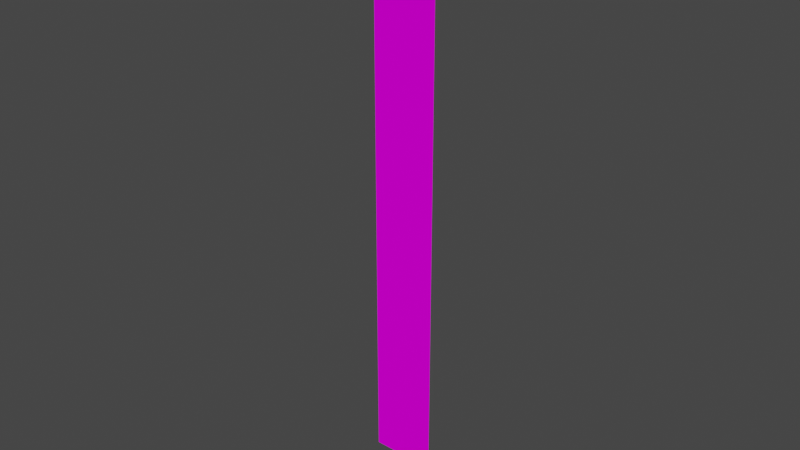 # Source: rbellpull.blend  (saved by Blender 3.0.42; exported with 4.5.12 LTS)
import bpy
from mathutils import Matrix  # noqa: F401  (used for matrix-valued properties, if any)

bpy.ops.wm.read_factory_settings(use_empty=True)
scene = bpy.context.scene
scene.name = 'Scene'

# ---- collections
col_collection = bpy.data.collections.new('Collection'); scene.collection.children.link(col_collection)

# ---- images (referenced by path relative to the original .blend; pixels are not part of the script)
import os
ASSET_DIR = os.environ.get("B2B_ASSET_DIR", "")  # directory of the original .blend (textures are referenced by path, not embedded)
HERE = os.path.dirname(os.path.abspath(__file__))  # packed textures are extracted next to this script under _unpacked/

def load_image(name, relpath, width, height, colorspace="sRGB"):
    """Load a texture the original file referenced (path relative to the .blend, or extracted next to this script)."""
    p = next((c for c in (os.path.join(HERE, relpath), os.path.join(ASSET_DIR, relpath)) if relpath and os.path.exists(c)), "")
    if p:
        img = bpy.data.images.load(p, check_existing=True)
        img.name = name
    else:  # same state as the original file: an image datablock whose file is absent (Cycles renders it pink)
        img = bpy.data.images.new(name, width, height)
        img.source = "FILE"
        img.filepath = "//" + (relpath or name)
    img.colorspace_settings.name = colorspace
    return img
img_replace0_png = load_image('replace0.png', 'replace0.png', 1024, 1024, 'sRGB')
img_tassle_png = load_image('TASSLE.png', 'TASSLE.png', 1024, 1024, 'sRGB')

# ---- materials (node trees are filled in below, after node groups)
mat_material1 = bpy.data.materials.new('Material1')
mat_material1.use_transparent_shadow = False
mat_material2 = bpy.data.materials.new('Material2')
mat_material2.use_backface_culling = True
mat_material2.use_transparent_shadow = False

# ---- material node trees
mat_material1.use_nodes = True; mat_material1.node_tree.nodes.clear()
_N = mat_material1.node_tree.nodes; _L = mat_material1.node_tree.links
n0 = _N.new('ShaderNodeOutputMaterial'); n0.name = 'Material Output'; n0.location = (300, 300)
n1 = _N.new('ShaderNodeBsdfDiffuse'); n1.name = 'Diffuse BSDF'; n1.location = (50, 300)
n2 = _N.new('ShaderNodeTexImage'); n2.name = 'Image Texture'; n2.location = (-290, 300)
n2.image = img_replace0_png
_L.new(n1.outputs[0], n0.inputs[0])
_L.new(n2.outputs[0], n1.inputs[0])
n0.is_active_output = True
mat_material2.use_nodes = True; mat_material2.node_tree.nodes.clear()
_N = mat_material2.node_tree.nodes; _L = mat_material2.node_tree.links
n0 = _N.new('ShaderNodeOutputMaterial'); n0.name = 'Material Output'; n0.location = (300, 300)
n1 = _N.new('ShaderNodeBsdfDiffuse'); n1.name = 'Diffuse BSDF'; n1.location = (50, 300)
n2 = _N.new('ShaderNodeTexImage'); n2.name = 'Image Texture'; n2.location = (-290, 300)
n2.image = img_tassle_png
_L.new(n1.outputs[0], n0.inputs[0])
_L.new(n2.outputs[0], n1.inputs[0])
n0.is_active_output = True

# ---- world
world_world = bpy.data.worlds.new('World'); scene.world = world_world
world_world.use_nodes = True; world_world.node_tree.nodes.clear()
_N = world_world.node_tree.nodes; _L = world_world.node_tree.links
n0 = _N.new('ShaderNodeOutputWorld'); n0.name = 'World Output'; n0.location = (300, 300)
n1 = _N.new('ShaderNodeBackground'); n1.name = 'Background'; n1.location = (10, 300)
n1.inputs[0].default_value = (0.05088, 0.05088, 0.05088, 1.0)
_L.new(n1.outputs[0], n0.inputs[0])
n0.is_active_output = True
world_world.color = (0.05088, 0.05088, 0.05088)
world_world.use_sun_shadow = False
world_world.sun_shadow_jitter_overblur = 0.0

# ---- meshes
me_object0 = bpy.data.meshes.new('Object0')
me_object0.from_pydata([(-0.2972, 0.04583, -2.411), (0.2972, 0.04583, -2.411), (0.2972, 0.04584, 2.807), (-0.2972, 0.04584, 2.807), (-0.07785, 0.0508, -2.807), (0.03946, 0.0508, -2.807), (-0.07785, 0.0508, -2.609), (0.03946, 0.0508, -2.609), (-0.04398, 0.04644, -2.442), (0.005585, 0.04644, -2.442), (-0.0192, 0.04462, -2.413), (-0.0192, 0.04191, -2.807), (-0.0192, -0.0508, -2.807), (-0.0192, -0.0508, -2.609), (-0.0192, 0.009756, -2.442)], [], [(14, 13, 7, 9), (11, 5, 12), (10, 14, 9), (11, 12, 4), (10, 8, 14), (3, 0, 1, 2), (6, 13, 14, 8), (6, 4, 12, 13), (11, 4, 5), (7, 10, 9), (8, 10, 7), (8, 4, 6), (4, 7, 5), (8, 7, 4), (13, 12, 5, 7)])
me_object0.polygons.foreach_set('material_index', [1, 1, 1, 1, 1, 0, 1, 1, 1, 1, 1, 1, 1, 1, 1])
_uv = me_object0.uv_layers.new(name='UVMap')
_uv.uv.foreach_set('vector', [0.2286, -0.07187, 0.002427, -0.4946, 1.047, -0.4946, 0.67, -0.07187, 0.5247, -0.9952, 1.047, -0.9952, 0.002428, -0.9952, 0.4493, 0.00153, 0.2286, -0.07187, 0.67, -0.07187, 0.5053, -0.9952, 1.028, -0.9952, -0.01696, -0.9952, 0.5807, 0.00153, 0.3601, -0.07187, 0.8014, -0.07187, -0.01198, 0.000597, -0.01198, -0.9999, 0.9887, -0.9999, 0.9887, 0.000597, -0.01696, -0.4946, 1.028, -0.4946, 0.8014, -0.07187, 0.3601, -0.07187, -0.01696, -0.4946, -0.01696, -0.9952, 1.028, -0.9952, 1.028, -0.4946, 0.4821, -0.9952, 1.004, -0.9952, -0.04018, -0.9952, -0.04018, -0.4946, 0.4821, 0.00153, 0.2614, -0.07187, 0.7027, -0.07187, 0.4821, 0.00153, -0.04018, -0.4946, 0.7027, -0.07187, 1.004, -0.9952, 1.004, -0.4946, 1.004, -0.9952, -0.04018, -0.4946, -0.04018, -0.9952, 0.7027, -0.07187, -0.04018, -0.4946, 1.004, -0.9952, 0.002427, -0.4946, 0.002428, -0.9952, 1.047, -0.9952, 1.047, -0.4946])
me_object0.materials.append(mat_material1)
me_object0.materials.append(mat_material2)
me_object0.use_remesh_fix_poles = True
me_object0.use_remesh_preserve_attributes = False
me_object0.update()
me_object0_001 = bpy.data.meshes.new('Object0.001')
me_object0_001.from_pydata([(0.0, 0.04583, 0.86), (0.0, 0.04584, -0.4645)], [(1, 0)], [])
_uv = me_object0_001.uv_layers.new(name='UVMap')
_uv.uv.foreach_set('vector', [])
me_object0_001.materials.append(mat_material1)
me_object0_001.materials.append(mat_material2)
me_object0_001.use_remesh_fix_poles = True
me_object0_001.use_remesh_preserve_attributes = False
me_object0_001.update()
me_object0_002 = bpy.data.meshes.new('Object0.002')
me_object0_002.from_pydata([(-0.002247, 0.04584, -2.456), (0.002247, 0.04584, -2.456), (0.002247, 0.04584, -2.451), (-0.002247, 0.04584, -2.451)], [], [(3, 0, 1, 2)])
me_object0_002.polygons.foreach_set('material_index', [1])
_uv = me_object0_002.uv_layers.new(name='UVMap')
_uv.uv.foreach_set('vector', [-0.01198, 0.000597, -0.01198, -0.9999, 0.9887, -0.9999, 0.9887, 0.000597])
me_object0_002.materials.append(mat_material1)
me_object0_002.materials.append(mat_material2)
me_object0_002.use_remesh_fix_poles = True
me_object0_002.use_remesh_preserve_attributes = False
me_object0_002.update()

# ---- objects
ob_s00bb = bpy.data.objects.new('@s00bb', me_object0)
ob_z00aa0000 = bpy.data.objects.new('@z00aa0000', me_object0_001)
ob_aa = bpy.data.objects.new('aa', me_object0_002)

# ---- transforms, parenting, visibility, modifiers, constraints
ob_s00bb.location = (0.0, 0.0, 0.0)
ob_z00aa0000.location = (0.0, 0.0, 0.0)
ob_aa.location = (0.0, 0.0, 0.0)

# ---- collection membership
col_collection.objects.link(ob_s00bb)
col_collection.objects.link(ob_z00aa0000)
col_collection.objects.link(ob_aa)

# ---- scene / render settings (as saved in the file)
scene.frame_start = 1; scene.frame_end = 250; scene.frame_set(1)
scene.render.engine = 'BLENDER_EEVEE_NEXT'
scene.cycles.use_denoising = False
scene.cycles.sampling_pattern = 'TABULATED_SOBOL'
scene.cycles.use_light_tree = False
scene.view_settings.view_transform = 'Filmic'
bpy.context.view_layer.update()

# ---- added for rendering (the .blend has no active camera and no usable light): camera, sun
cam_auto = bpy.data.cameras.new('AutoCamera')
cam_auto.lens = 50.0
cam_auto.sensor_width = 36.0
cam_auto.clip_end = 1000.0
ob_auto_camera = bpy.data.objects.new('AutoCamera', cam_auto)
scene.collection.objects.link(ob_auto_camera)
ob_auto_camera.location = (5.2235, -6.2682, 4.1788)
ob_auto_camera.rotation_euler = (1.09748, -7.21219e-08, 0.694738)
scene.camera = ob_auto_camera
light_auto_sun = bpy.data.lights.new('AutoSun', 'SUN')
light_auto_sun.energy = 3.0
light_auto_sun.angle = 0.0523599
ob_auto_sun = bpy.data.objects.new('AutoSun', light_auto_sun)
scene.collection.objects.link(ob_auto_sun)
ob_auto_sun.rotation_euler = (0.872665, 0.174533, 0.523599)
bpy.context.view_layer.update()
